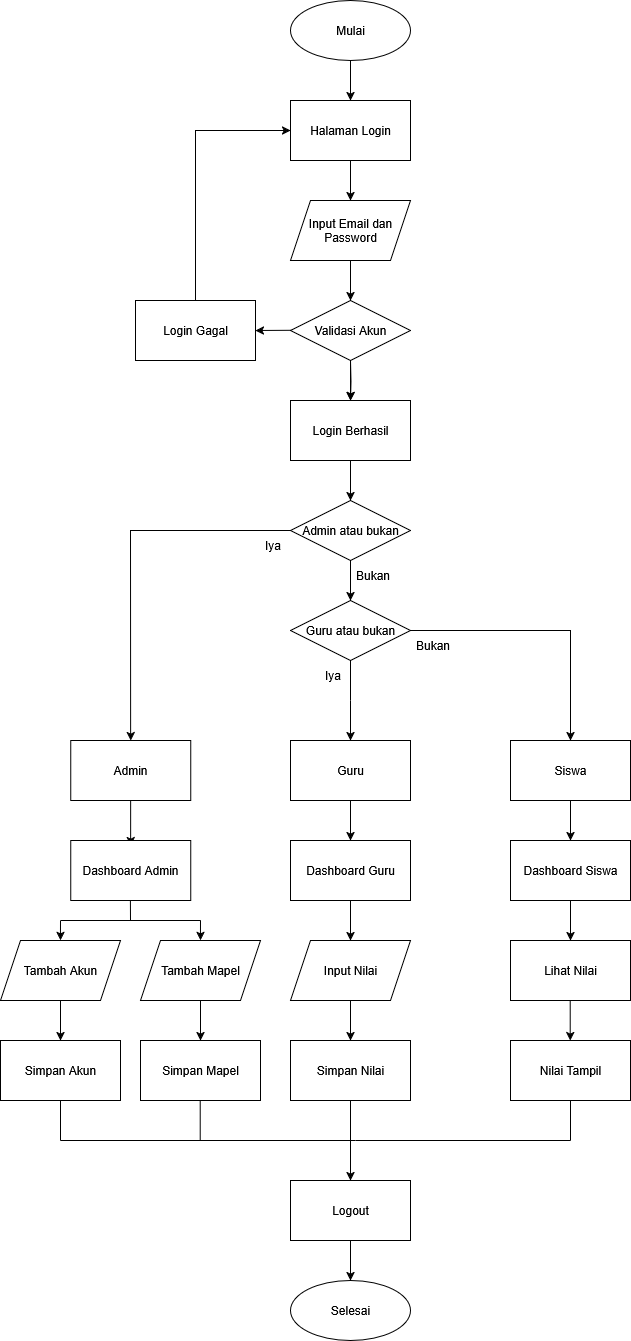

The diagram above was exported from draw.io. Its source (the exported page's mxGraphModel, read from the mxfile embedded in the PNG):
<mxGraphModel dx="1175" dy="822" grid="1" gridSize="10" guides="1" tooltips="1" connect="1" arrows="1" fold="1" page="1" pageScale="1" pageWidth="850" pageHeight="1100" math="0" shadow="0">
  <root>
    <mxCell id="0" />
    <mxCell id="1" parent="0" />
    <mxCell id="KamhwzfO7U_B3THdcaQC-2" value="" style="endArrow=classic;html=1;rounded=0;exitX=0.5;exitY=1;exitDx=0;exitDy=0;entryX=0.5;entryY=0;entryDx=0;entryDy=0;" parent="1" source="VyCaQH0A6XY1dFEjHaFG-1" target="KamhwzfO7U_B3THdcaQC-5" edge="1">
      <mxGeometry width="50" height="50" relative="1" as="geometry">
        <mxPoint x="425" y="100" as="sourcePoint" />
        <mxPoint x="425" y="140" as="targetPoint" />
      </mxGeometry>
    </mxCell>
    <mxCell id="KamhwzfO7U_B3THdcaQC-5" value="Halaman Login" style="rounded=0;whiteSpace=wrap;html=1;" parent="1" vertex="1">
      <mxGeometry x="365" y="140" width="120" height="60" as="geometry" />
    </mxCell>
    <mxCell id="KamhwzfO7U_B3THdcaQC-6" value="Input Email dan Password" style="shape=parallelogram;perimeter=parallelogramPerimeter;whiteSpace=wrap;html=1;fixedSize=1;" parent="1" vertex="1">
      <mxGeometry x="365" y="240" width="120" height="60" as="geometry" />
    </mxCell>
    <mxCell id="KamhwzfO7U_B3THdcaQC-10" value="" style="endArrow=classic;html=1;rounded=0;exitX=0.5;exitY=1;exitDx=0;exitDy=0;entryX=0.5;entryY=0;entryDx=0;entryDy=0;" parent="1" source="KamhwzfO7U_B3THdcaQC-5" target="KamhwzfO7U_B3THdcaQC-6" edge="1">
      <mxGeometry width="50" height="50" relative="1" as="geometry">
        <mxPoint x="425" y="200" as="sourcePoint" />
        <mxPoint x="425" y="240" as="targetPoint" />
      </mxGeometry>
    </mxCell>
    <mxCell id="KamhwzfO7U_B3THdcaQC-14" value="" style="endArrow=classic;html=1;rounded=0;exitX=0.5;exitY=1;exitDx=0;exitDy=0;entryX=0.5;entryY=0;entryDx=0;entryDy=0;" parent="1" source="KamhwzfO7U_B3THdcaQC-6" edge="1">
      <mxGeometry width="50" height="50" relative="1" as="geometry">
        <mxPoint x="425" y="300" as="sourcePoint" />
        <mxPoint x="425" y="340" as="targetPoint" />
      </mxGeometry>
    </mxCell>
    <mxCell id="KamhwzfO7U_B3THdcaQC-15" value="" style="endArrow=classic;html=1;rounded=0;exitX=0.5;exitY=1;exitDx=0;exitDy=0;entryX=0.5;entryY=0;entryDx=0;entryDy=0;" parent="1" edge="1">
      <mxGeometry width="50" height="50" relative="1" as="geometry">
        <mxPoint x="425" y="400" as="sourcePoint" />
        <mxPoint x="425" y="440" as="targetPoint" />
      </mxGeometry>
    </mxCell>
    <mxCell id="KamhwzfO7U_B3THdcaQC-18" value="" style="endArrow=classic;html=1;rounded=0;exitX=0;exitY=0.5;exitDx=0;exitDy=0;" parent="1" edge="1">
      <mxGeometry width="50" height="50" relative="1" as="geometry">
        <mxPoint x="370" y="369.76" as="sourcePoint" />
        <mxPoint x="330" y="370" as="targetPoint" />
      </mxGeometry>
    </mxCell>
    <mxCell id="KamhwzfO7U_B3THdcaQC-23" value="" style="edgeStyle=orthogonalEdgeStyle;rounded=0;orthogonalLoop=1;jettySize=auto;html=1;exitX=0.5;exitY=1;exitDx=0;exitDy=0;entryX=0.5;entryY=0;entryDx=0;entryDy=0;" parent="1" edge="1">
      <mxGeometry relative="1" as="geometry">
        <mxPoint x="425" y="440" as="targetPoint" />
        <mxPoint x="425" y="400" as="sourcePoint" />
      </mxGeometry>
    </mxCell>
    <mxCell id="KamhwzfO7U_B3THdcaQC-30" value="Guru" style="rounded=0;whiteSpace=wrap;html=1;" parent="1" vertex="1">
      <mxGeometry x="365" y="780" width="120" height="60" as="geometry" />
    </mxCell>
    <mxCell id="KamhwzfO7U_B3THdcaQC-35" value="" style="endArrow=classic;html=1;rounded=0;entryX=0.5;entryY=0;entryDx=0;entryDy=0;" parent="1" target="KamhwzfO7U_B3THdcaQC-30" edge="1">
      <mxGeometry width="50" height="50" relative="1" as="geometry">
        <mxPoint x="425" y="740" as="sourcePoint" />
        <mxPoint x="425" y="780" as="targetPoint" />
      </mxGeometry>
    </mxCell>
    <mxCell id="KamhwzfO7U_B3THdcaQC-39" value="" style="endArrow=classic;html=1;rounded=0;entryX=0.5;entryY=0;entryDx=0;entryDy=0;exitX=0;exitY=0.5;exitDx=0;exitDy=0;" parent="1" target="KamhwzfO7U_B3THdcaQC-40" edge="1" source="anhRhqSDmZ6zWe6FCVYv-3">
      <mxGeometry width="50" height="50" relative="1" as="geometry">
        <mxPoint x="205" y="740" as="sourcePoint" />
        <mxPoint x="205.14" y="785" as="targetPoint" />
        <Array as="points">
          <mxPoint x="205" y="570" />
        </Array>
      </mxGeometry>
    </mxCell>
    <mxCell id="KamhwzfO7U_B3THdcaQC-40" value="Admin" style="rounded=0;whiteSpace=wrap;html=1;" parent="1" vertex="1">
      <mxGeometry x="145.14" y="780" width="120" height="60" as="geometry" />
    </mxCell>
    <mxCell id="KamhwzfO7U_B3THdcaQC-41" value="" style="endArrow=classic;html=1;rounded=0;entryX=0.5;entryY=0;entryDx=0;entryDy=0;exitX=1;exitY=0.5;exitDx=0;exitDy=0;" parent="1" target="KamhwzfO7U_B3THdcaQC-42" edge="1" source="anhRhqSDmZ6zWe6FCVYv-4">
      <mxGeometry width="50" height="50" relative="1" as="geometry">
        <mxPoint x="645" y="740" as="sourcePoint" />
        <mxPoint x="645" y="780" as="targetPoint" />
        <Array as="points">
          <mxPoint x="645" y="670" />
        </Array>
      </mxGeometry>
    </mxCell>
    <mxCell id="KamhwzfO7U_B3THdcaQC-42" value="Siswa" style="rounded=0;whiteSpace=wrap;html=1;" parent="1" vertex="1">
      <mxGeometry x="585" y="780" width="120" height="60" as="geometry" />
    </mxCell>
    <mxCell id="KamhwzfO7U_B3THdcaQC-46" value="" style="endArrow=classic;html=1;rounded=0;entryX=0.5;entryY=0;entryDx=0;entryDy=0;" parent="1" edge="1">
      <mxGeometry width="50" height="50" relative="1" as="geometry">
        <mxPoint x="205.14" y="840" as="sourcePoint" />
        <mxPoint x="205.13999999999987" y="885" as="targetPoint" />
      </mxGeometry>
    </mxCell>
    <mxCell id="KamhwzfO7U_B3THdcaQC-47" value="" style="endArrow=classic;html=1;rounded=0;entryX=0.5;entryY=0;entryDx=0;entryDy=0;" parent="1" target="KamhwzfO7U_B3THdcaQC-50" edge="1">
      <mxGeometry width="50" height="50" relative="1" as="geometry">
        <mxPoint x="425" y="840" as="sourcePoint" />
        <mxPoint x="425" y="880" as="targetPoint" />
      </mxGeometry>
    </mxCell>
    <mxCell id="KamhwzfO7U_B3THdcaQC-48" value="" style="endArrow=classic;html=1;rounded=0;" parent="1" edge="1">
      <mxGeometry width="50" height="50" relative="1" as="geometry">
        <mxPoint x="645" y="840" as="sourcePoint" />
        <mxPoint x="645" y="880" as="targetPoint" />
      </mxGeometry>
    </mxCell>
    <mxCell id="KamhwzfO7U_B3THdcaQC-49" value="Dashboard Siswa" style="rounded=0;whiteSpace=wrap;html=1;" parent="1" vertex="1">
      <mxGeometry x="585" y="880" width="120" height="60" as="geometry" />
    </mxCell>
    <mxCell id="KamhwzfO7U_B3THdcaQC-50" value="Dashboard Guru" style="rounded=0;whiteSpace=wrap;html=1;" parent="1" vertex="1">
      <mxGeometry x="365" y="880" width="120" height="60" as="geometry" />
    </mxCell>
    <mxCell id="KamhwzfO7U_B3THdcaQC-51" value="Dashboard Admin" style="rounded=0;whiteSpace=wrap;html=1;" parent="1" vertex="1">
      <mxGeometry x="145.14" y="880" width="120" height="60" as="geometry" />
    </mxCell>
    <mxCell id="KamhwzfO7U_B3THdcaQC-52" value="" style="endArrow=classic;html=1;rounded=0;entryX=0.5;entryY=0;entryDx=0;entryDy=0;" parent="1" edge="1">
      <mxGeometry width="50" height="50" relative="1" as="geometry">
        <mxPoint x="135" y="960" as="sourcePoint" />
        <mxPoint x="134.94" y="980" as="targetPoint" />
      </mxGeometry>
    </mxCell>
    <mxCell id="KamhwzfO7U_B3THdcaQC-53" value="" style="endArrow=classic;html=1;rounded=0;entryX=0.5;entryY=0;entryDx=0;entryDy=0;" parent="1" edge="1">
      <mxGeometry width="50" height="50" relative="1" as="geometry">
        <mxPoint x="275" y="960" as="sourcePoint" />
        <mxPoint x="274.94" y="980" as="targetPoint" />
        <Array as="points" />
      </mxGeometry>
    </mxCell>
    <mxCell id="KamhwzfO7U_B3THdcaQC-56" value="" style="endArrow=none;html=1;rounded=0;" parent="1" edge="1">
      <mxGeometry width="50" height="50" relative="1" as="geometry">
        <mxPoint x="205" y="960" as="sourcePoint" />
        <mxPoint x="204.89999999999998" y="940" as="targetPoint" />
      </mxGeometry>
    </mxCell>
    <mxCell id="KamhwzfO7U_B3THdcaQC-57" value="" style="endArrow=none;html=1;rounded=0;" parent="1" edge="1">
      <mxGeometry width="50" height="50" relative="1" as="geometry">
        <mxPoint x="135.14" y="960" as="sourcePoint" />
        <mxPoint x="275.14" y="960" as="targetPoint" />
      </mxGeometry>
    </mxCell>
    <mxCell id="KamhwzfO7U_B3THdcaQC-63" value="" style="endArrow=classic;html=1;rounded=0;entryX=0.5;entryY=0;entryDx=0;entryDy=0;" parent="1" target="KamhwzfO7U_B3THdcaQC-64" edge="1">
      <mxGeometry width="50" height="50" relative="1" as="geometry">
        <mxPoint x="645" y="940" as="sourcePoint" />
        <mxPoint x="645" y="980" as="targetPoint" />
      </mxGeometry>
    </mxCell>
    <mxCell id="KamhwzfO7U_B3THdcaQC-64" value="Lihat Nilai" style="rounded=0;whiteSpace=wrap;html=1;" parent="1" vertex="1">
      <mxGeometry x="585" y="980" width="120" height="60" as="geometry" />
    </mxCell>
    <mxCell id="KamhwzfO7U_B3THdcaQC-67" value="Tambah Mapel" style="shape=parallelogram;perimeter=parallelogramPerimeter;whiteSpace=wrap;html=1;fixedSize=1;" parent="1" vertex="1">
      <mxGeometry x="215" y="980" width="120" height="60" as="geometry" />
    </mxCell>
    <mxCell id="KamhwzfO7U_B3THdcaQC-68" value="Tambah Akun" style="shape=parallelogram;perimeter=parallelogramPerimeter;whiteSpace=wrap;html=1;fixedSize=1;" parent="1" vertex="1">
      <mxGeometry x="75" y="980" width="120" height="60" as="geometry" />
    </mxCell>
    <mxCell id="KamhwzfO7U_B3THdcaQC-69" value="Input Nilai" style="shape=parallelogram;perimeter=parallelogramPerimeter;whiteSpace=wrap;html=1;fixedSize=1;" parent="1" vertex="1">
      <mxGeometry x="365" y="980" width="120" height="60" as="geometry" />
    </mxCell>
    <mxCell id="KamhwzfO7U_B3THdcaQC-70" value="" style="endArrow=classic;html=1;rounded=0;entryX=0.5;entryY=0;entryDx=0;entryDy=0;exitX=0.5;exitY=1;exitDx=0;exitDy=0;" parent="1" source="KamhwzfO7U_B3THdcaQC-50" edge="1">
      <mxGeometry width="50" height="50" relative="1" as="geometry">
        <mxPoint x="425" y="940" as="sourcePoint" />
        <mxPoint x="425" y="980" as="targetPoint" />
      </mxGeometry>
    </mxCell>
    <mxCell id="KamhwzfO7U_B3THdcaQC-71" value="Nilai Tampil" style="rounded=0;whiteSpace=wrap;html=1;" parent="1" vertex="1">
      <mxGeometry x="585" y="1080" width="120" height="60" as="geometry" />
    </mxCell>
    <mxCell id="KamhwzfO7U_B3THdcaQC-72" value="Simpan Nilai" style="rounded=0;whiteSpace=wrap;html=1;" parent="1" vertex="1">
      <mxGeometry x="365" y="1080" width="120" height="60" as="geometry" />
    </mxCell>
    <mxCell id="KamhwzfO7U_B3THdcaQC-73" value="" style="endArrow=classic;html=1;rounded=0;entryX=0.5;entryY=0;entryDx=0;entryDy=0;" parent="1" edge="1">
      <mxGeometry width="50" height="50" relative="1" as="geometry">
        <mxPoint x="644.71" y="1040" as="sourcePoint" />
        <mxPoint x="644.71" y="1080" as="targetPoint" />
      </mxGeometry>
    </mxCell>
    <mxCell id="KamhwzfO7U_B3THdcaQC-74" value="" style="endArrow=classic;html=1;rounded=0;entryX=0.5;entryY=0;entryDx=0;entryDy=0;" parent="1" edge="1">
      <mxGeometry width="50" height="50" relative="1" as="geometry">
        <mxPoint x="425" y="1040" as="sourcePoint" />
        <mxPoint x="425" y="1080" as="targetPoint" />
      </mxGeometry>
    </mxCell>
    <mxCell id="KamhwzfO7U_B3THdcaQC-75" value="" style="endArrow=classic;html=1;rounded=0;entryX=0.5;entryY=0;entryDx=0;entryDy=0;" parent="1" edge="1">
      <mxGeometry width="50" height="50" relative="1" as="geometry">
        <mxPoint x="425" y="1180" as="sourcePoint" />
        <mxPoint x="425" y="1220" as="targetPoint" />
      </mxGeometry>
    </mxCell>
    <mxCell id="KamhwzfO7U_B3THdcaQC-76" value="" style="endArrow=none;html=1;rounded=0;" parent="1" edge="1">
      <mxGeometry width="50" height="50" relative="1" as="geometry">
        <mxPoint x="425" y="1180" as="sourcePoint" />
        <mxPoint x="425" y="1140" as="targetPoint" />
      </mxGeometry>
    </mxCell>
    <mxCell id="KamhwzfO7U_B3THdcaQC-77" value="" style="endArrow=none;html=1;rounded=0;" parent="1" edge="1">
      <mxGeometry width="50" height="50" relative="1" as="geometry">
        <mxPoint x="135" y="1180" as="sourcePoint" />
        <mxPoint x="430" y="1180" as="targetPoint" />
      </mxGeometry>
    </mxCell>
    <mxCell id="KamhwzfO7U_B3THdcaQC-81" value="" style="endArrow=classic;html=1;rounded=0;entryX=0.5;entryY=0;entryDx=0;entryDy=0;" parent="1" edge="1">
      <mxGeometry width="50" height="50" relative="1" as="geometry">
        <mxPoint x="275" y="1040" as="sourcePoint" />
        <mxPoint x="275" y="1080" as="targetPoint" />
      </mxGeometry>
    </mxCell>
    <mxCell id="KamhwzfO7U_B3THdcaQC-82" value="Simpan Mapel" style="rounded=0;whiteSpace=wrap;html=1;" parent="1" vertex="1">
      <mxGeometry x="215" y="1080" width="120" height="60" as="geometry" />
    </mxCell>
    <mxCell id="KamhwzfO7U_B3THdcaQC-83" value="" style="endArrow=classic;html=1;rounded=0;entryX=0.5;entryY=0;entryDx=0;entryDy=0;" parent="1" edge="1">
      <mxGeometry width="50" height="50" relative="1" as="geometry">
        <mxPoint x="135" y="1040" as="sourcePoint" />
        <mxPoint x="135" y="1080" as="targetPoint" />
      </mxGeometry>
    </mxCell>
    <mxCell id="KamhwzfO7U_B3THdcaQC-84" value="Simpan Akun" style="rounded=0;whiteSpace=wrap;html=1;" parent="1" vertex="1">
      <mxGeometry x="75" y="1080" width="120" height="60" as="geometry" />
    </mxCell>
    <mxCell id="KamhwzfO7U_B3THdcaQC-86" value="" style="endArrow=none;html=1;rounded=0;" parent="1" edge="1">
      <mxGeometry width="50" height="50" relative="1" as="geometry">
        <mxPoint x="135" y="1180" as="sourcePoint" />
        <mxPoint x="135" y="1140" as="targetPoint" />
      </mxGeometry>
    </mxCell>
    <mxCell id="KamhwzfO7U_B3THdcaQC-87" value="" style="endArrow=none;html=1;rounded=0;" parent="1" edge="1">
      <mxGeometry width="50" height="50" relative="1" as="geometry">
        <mxPoint x="645" y="1180" as="sourcePoint" />
        <mxPoint x="645" y="1140" as="targetPoint" />
      </mxGeometry>
    </mxCell>
    <mxCell id="KamhwzfO7U_B3THdcaQC-88" value="" style="endArrow=none;html=1;rounded=0;" parent="1" edge="1">
      <mxGeometry width="50" height="50" relative="1" as="geometry">
        <mxPoint x="274.71000000000004" y="1180" as="sourcePoint" />
        <mxPoint x="274.71000000000004" y="1140" as="targetPoint" />
      </mxGeometry>
    </mxCell>
    <mxCell id="KamhwzfO7U_B3THdcaQC-94" value="Logout" style="rounded=0;whiteSpace=wrap;html=1;" parent="1" vertex="1">
      <mxGeometry x="365" y="1220" width="120" height="60" as="geometry" />
    </mxCell>
    <mxCell id="KamhwzfO7U_B3THdcaQC-96" value="" style="endArrow=classic;html=1;rounded=0;entryX=0.5;entryY=0;entryDx=0;entryDy=0;" parent="1" edge="1">
      <mxGeometry width="50" height="50" relative="1" as="geometry">
        <mxPoint x="425" y="1280" as="sourcePoint" />
        <mxPoint x="425" y="1320" as="targetPoint" />
      </mxGeometry>
    </mxCell>
    <mxCell id="KamhwzfO7U_B3THdcaQC-101" value="" style="endArrow=none;html=1;rounded=0;" parent="1" edge="1">
      <mxGeometry width="50" height="50" relative="1" as="geometry">
        <mxPoint x="430" y="1180" as="sourcePoint" />
        <mxPoint x="645" y="1180" as="targetPoint" />
      </mxGeometry>
    </mxCell>
    <mxCell id="VyCaQH0A6XY1dFEjHaFG-1" value="Mulai" style="ellipse;whiteSpace=wrap;html=1;" parent="1" vertex="1">
      <mxGeometry x="365" y="40" width="120" height="60" as="geometry" />
    </mxCell>
    <mxCell id="VyCaQH0A6XY1dFEjHaFG-2" value="Selesai" style="ellipse;whiteSpace=wrap;html=1;" parent="1" vertex="1">
      <mxGeometry x="365" y="1320" width="120" height="60" as="geometry" />
    </mxCell>
    <mxCell id="VyCaQH0A6XY1dFEjHaFG-4" value="Validasi Akun" style="rhombus;whiteSpace=wrap;html=1;" parent="1" vertex="1">
      <mxGeometry x="365" y="340" width="120" height="60" as="geometry" />
    </mxCell>
    <mxCell id="VyCaQH0A6XY1dFEjHaFG-5" value="Login Berhasil" style="rounded=0;whiteSpace=wrap;html=1;" parent="1" vertex="1">
      <mxGeometry x="365" y="440" width="120" height="60" as="geometry" />
    </mxCell>
    <mxCell id="VyCaQH0A6XY1dFEjHaFG-7" value="Login Gagal" style="rounded=0;whiteSpace=wrap;html=1;" parent="1" vertex="1">
      <mxGeometry x="210" y="340" width="120" height="60" as="geometry" />
    </mxCell>
    <mxCell id="anhRhqSDmZ6zWe6FCVYv-1" value="" style="endArrow=classic;html=1;rounded=0;exitX=0.5;exitY=0;exitDx=0;exitDy=0;entryX=0;entryY=0.5;entryDx=0;entryDy=0;" edge="1" parent="1" source="VyCaQH0A6XY1dFEjHaFG-7" target="KamhwzfO7U_B3THdcaQC-5">
      <mxGeometry width="50" height="50" relative="1" as="geometry">
        <mxPoint x="300" y="240" as="sourcePoint" />
        <mxPoint x="260" y="240.24" as="targetPoint" />
        <Array as="points">
          <mxPoint x="270" y="170" />
        </Array>
      </mxGeometry>
    </mxCell>
    <mxCell id="anhRhqSDmZ6zWe6FCVYv-3" value="Admin atau bukan" style="rhombus;whiteSpace=wrap;html=1;" vertex="1" parent="1">
      <mxGeometry x="365" y="540" width="120" height="60" as="geometry" />
    </mxCell>
    <mxCell id="anhRhqSDmZ6zWe6FCVYv-4" value="Guru atau bukan" style="rhombus;whiteSpace=wrap;html=1;" vertex="1" parent="1">
      <mxGeometry x="365" y="640" width="120" height="60" as="geometry" />
    </mxCell>
    <mxCell id="anhRhqSDmZ6zWe6FCVYv-6" value="" style="endArrow=classic;html=1;rounded=0;entryX=0.5;entryY=0;entryDx=0;entryDy=0;" edge="1" parent="1">
      <mxGeometry width="50" height="50" relative="1" as="geometry">
        <mxPoint x="425" y="500" as="sourcePoint" />
        <mxPoint x="425" y="540" as="targetPoint" />
      </mxGeometry>
    </mxCell>
    <mxCell id="anhRhqSDmZ6zWe6FCVYv-7" value="" style="endArrow=classic;html=1;rounded=0;entryX=0.5;entryY=0;entryDx=0;entryDy=0;" edge="1" parent="1">
      <mxGeometry width="50" height="50" relative="1" as="geometry">
        <mxPoint x="425" y="600" as="sourcePoint" />
        <mxPoint x="425" y="640" as="targetPoint" />
      </mxGeometry>
    </mxCell>
    <mxCell id="anhRhqSDmZ6zWe6FCVYv-8" value="" style="endArrow=none;html=1;rounded=0;" edge="1" parent="1">
      <mxGeometry width="50" height="50" relative="1" as="geometry">
        <mxPoint x="425" y="740" as="sourcePoint" />
        <mxPoint x="425" y="700" as="targetPoint" />
      </mxGeometry>
    </mxCell>
    <mxCell id="anhRhqSDmZ6zWe6FCVYv-15" value="Iya" style="text;strokeColor=none;align=center;fillColor=none;html=1;verticalAlign=middle;whiteSpace=wrap;rounded=0;" vertex="1" parent="1">
      <mxGeometry x="330" y="570" width="35" height="30" as="geometry" />
    </mxCell>
    <mxCell id="anhRhqSDmZ6zWe6FCVYv-18" value="Bukan" style="text;strokeColor=none;align=center;fillColor=none;html=1;verticalAlign=middle;whiteSpace=wrap;rounded=0;" vertex="1" parent="1">
      <mxGeometry x="425" y="600" width="45" height="30" as="geometry" />
    </mxCell>
    <mxCell id="anhRhqSDmZ6zWe6FCVYv-24" value="Iya" style="text;strokeColor=none;align=center;fillColor=none;html=1;verticalAlign=middle;whiteSpace=wrap;rounded=0;" vertex="1" parent="1">
      <mxGeometry x="390" y="700" width="35" height="30" as="geometry" />
    </mxCell>
    <mxCell id="anhRhqSDmZ6zWe6FCVYv-26" value="Bukan" style="text;strokeColor=none;align=center;fillColor=none;html=1;verticalAlign=middle;whiteSpace=wrap;rounded=0;" vertex="1" parent="1">
      <mxGeometry x="485" y="670" width="45" height="30" as="geometry" />
    </mxCell>
  </root>
</mxGraphModel>